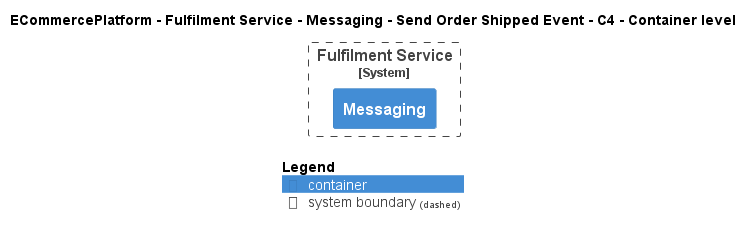

The diagram above was rendered by PlantUML. Its source (embedded in the PNG):
@startuml
!pragma layout smetana
!include ..\..\..\..\..\..\..\.c4s\C4_Container.puml

AddElementTag("c4interflow:lifecycle:new", $bgColor=green, $fontColor=#ffffff, $borderColor=green, $shadowing="False")
AddElementTag("c4interflow:lifecycle:changed", $bgColor=orange, $fontColor=#ffffff, $borderColor=orange, $shadowing="False")
AddElementTag("c4interflow:lifecycle:removed", $bgColor=red, $fontColor=#ffffff, $borderColor=red, $shadowing="False")

AddRelTag("c4interflow:lifecycle:new", $textColor=green, $lineColor=green)
AddRelTag("c4interflow:lifecycle:changed", $textColor=orange, $lineColor=orange)
AddRelTag("c4interflow:lifecycle:removed", $textColor=red, $lineColor=red)

SHOW_PERSON_PORTRAIT()
LAYOUT_TOP_DOWN()

skinparam linetype polyline

title ECommercePlatform - Fulfilment Service - Messaging - Send Order Shipped Event - C4 - Container level


System_Boundary(ECommercePlatform.SoftwareSystems.FulfilmentService, "Fulfilment Service") {
    Container(ECommercePlatform.SoftwareSystems.FulfilmentService.Containers.Messaging, "Messaging", "", "")
}



SHOW_LEGEND()
@enduml